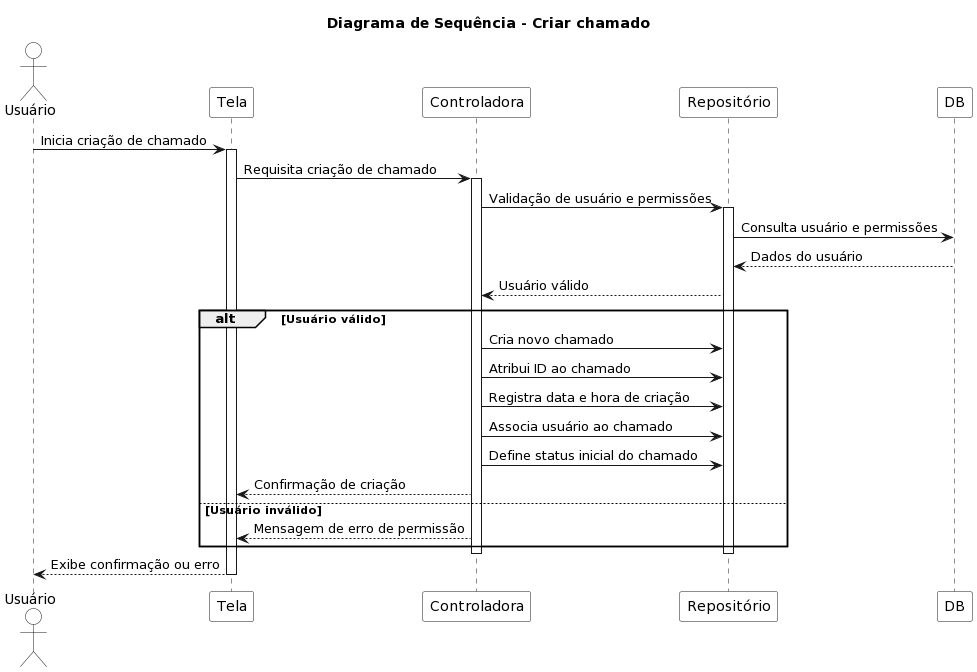

The diagram above was rendered by PlantUML. Its source (embedded in the PNG):
@startuml
title **Diagrama de Sequência - Criar chamado**

skinparam actor {
    BackgroundColor white
}

skinparam participant {
    BackgroundColor white
}

actor Usuário
participant Tela as UI
participant Controladora
participant Repositório
participant DB

Usuário -> UI: Inicia criação de chamado
activate UI
UI -> Controladora: Requisita criação de chamado
activate Controladora
Controladora -> Repositório: Validação de usuário e permissões
activate Repositório
Repositório -> DB: Consulta usuário e permissões
DB --> Repositório: Dados do usuário
Repositório --> Controladora: Usuário válido
alt Usuário válido
Controladora -> Repositório: Cria novo chamado
Controladora -> Repositório: Atribui ID ao chamado
Controladora -> Repositório: Registra data e hora de criação
Controladora -> Repositório: Associa usuário ao chamado
Controladora -> Repositório: Define status inicial do chamado
Controladora --> UI: Confirmação de criação
else Usuário inválido
Controladora --> UI: Mensagem de erro de permissão
end
deactivate Controladora
deactivate Repositório
UI --> Usuário: Exibe confirmação ou erro
deactivate UI
@enduml